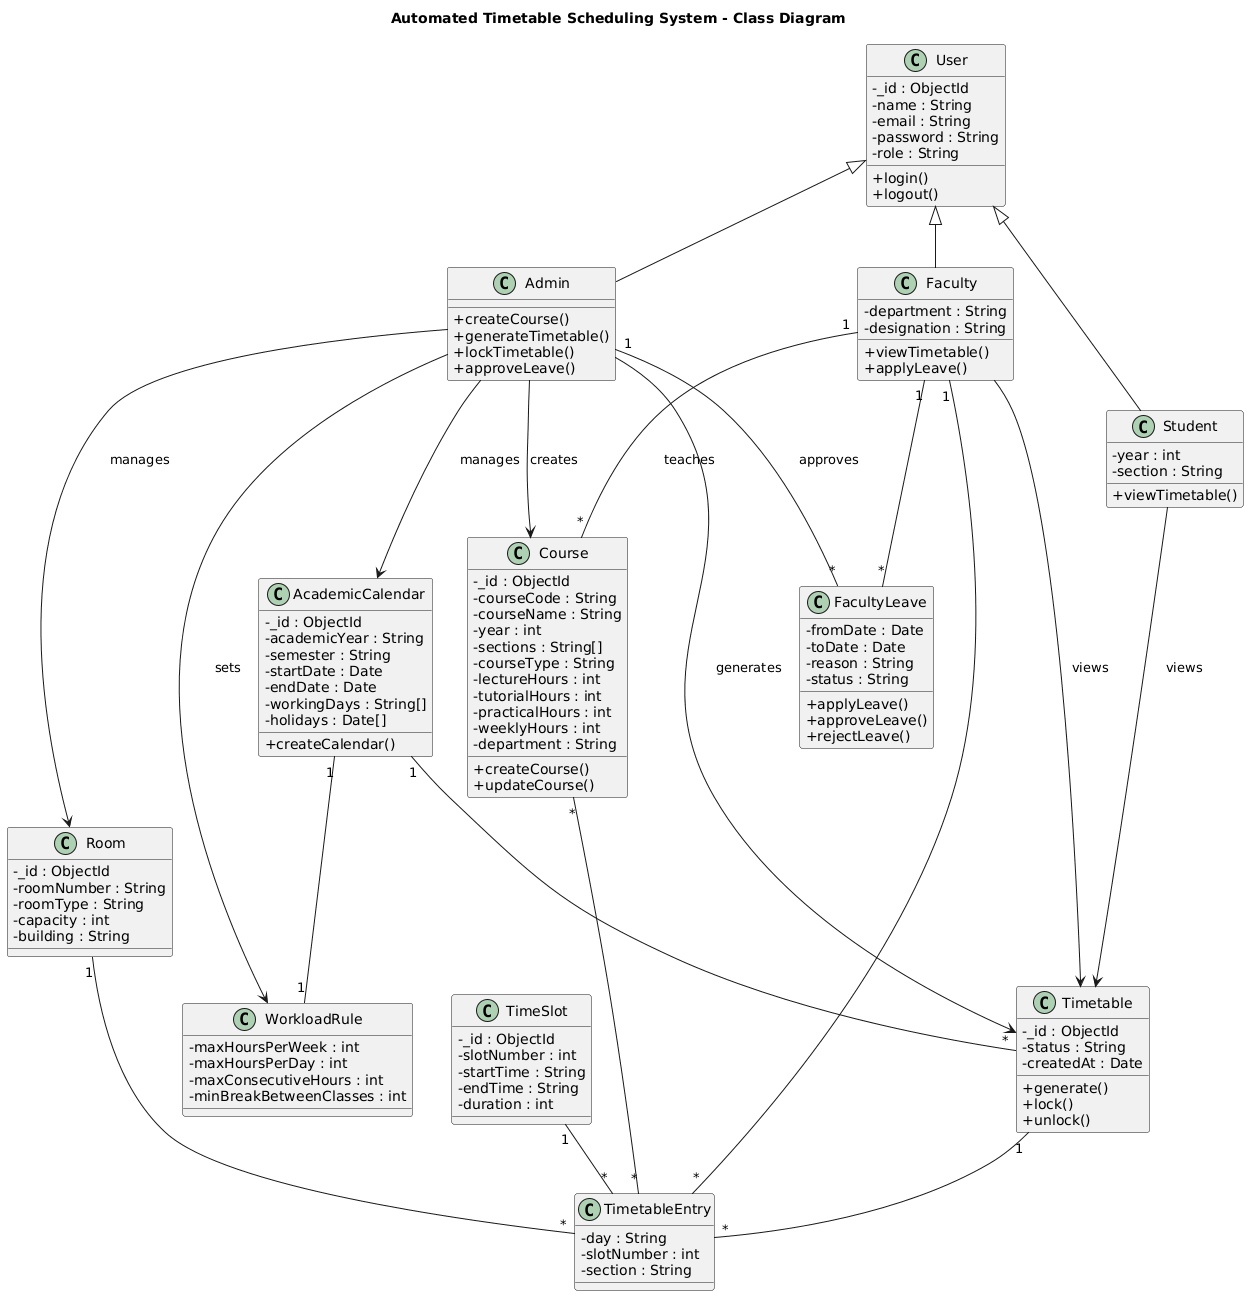

The diagram above was rendered by PlantUML. Its source (embedded in the PNG):
@startuml
skinparam classAttributeIconSize 0
title Automated Timetable Scheduling System - Class Diagram

' ===============================
' CORE USERS
' ===============================

class User {
  -_id : ObjectId
  -name : String
  -email : String
  -password : String
  -role : String

  +login()
  +logout()
}

class Admin {
  +createCourse()
  +generateTimetable()
  +lockTimetable()
  +approveLeave()
}

class Faculty {
  -department : String
  -designation : String

  +viewTimetable()
  +applyLeave()
}

class Student {
  -year : int
  -section : String

  +viewTimetable()
}

User <|-- Admin
User <|-- Faculty
User <|-- Student


' ===============================
' ACADEMIC STRUCTURE
' ===============================

class AcademicCalendar {
  -_id : ObjectId
  -academicYear : String
  -semester : String
  -startDate : Date
  -endDate : Date
  -workingDays : String[]
  -holidays : Date[]

  +createCalendar()
}

class TimeSlot {
  -_id : ObjectId
  -slotNumber : int
  -startTime : String
  -endTime : String
  -duration : int
}

class Room {
  -_id : ObjectId
  -roomNumber : String
  -roomType : String
  -capacity : int
  -building : String
}

class Course {
  -_id : ObjectId
  -courseCode : String
  -courseName : String
  -year : int
  -sections : String[]
  -courseType : String
  -lectureHours : int
  -tutorialHours : int
  -practicalHours : int
  -weeklyHours : int
  -department : String

  +createCourse()
  +updateCourse()
}


' ===============================
' FACULTY WORKLOAD
' ===============================

class WorkloadRule {
  -maxHoursPerWeek : int
  -maxHoursPerDay : int
  -maxConsecutiveHours : int
  -minBreakBetweenClasses : int
}

AcademicCalendar "1" -- "1" WorkloadRule


' ===============================
' TIMETABLE
' ===============================

class Timetable {
  -_id : ObjectId
  -status : String
  -createdAt : Date

  +generate()
  +lock()
  +unlock()
}

class TimetableEntry {
  -day : String
  -slotNumber : int
  -section : String
}

Timetable "1" -- "*" TimetableEntry
AcademicCalendar "1" -- "*" Timetable


' ===============================
' RELATIONS
' ===============================

Faculty "1" -- "*" Course : teaches
Course "*" -- "*" TimetableEntry
Faculty "1" -- "*" TimetableEntry
Room "1" -- "*" TimetableEntry
TimeSlot "1" -- "*" TimetableEntry


' ===============================
' LEAVE SYSTEM
' ===============================

class FacultyLeave {
  -fromDate : Date
  -toDate : Date
  -reason : String
  -status : String

  +applyLeave()
  +approveLeave()
  +rejectLeave()
}

Faculty "1" -- "*" FacultyLeave
Admin "1" -- "*" FacultyLeave : approves


' ===============================
' LOGIC RELATIONS
' ===============================

Admin --> AcademicCalendar : manages
Admin --> Course : creates
Admin --> Room : manages
Admin --> WorkloadRule : sets
Admin --> Timetable : generates

Faculty --> Timetable : views
Student --> Timetable : views
@enduml